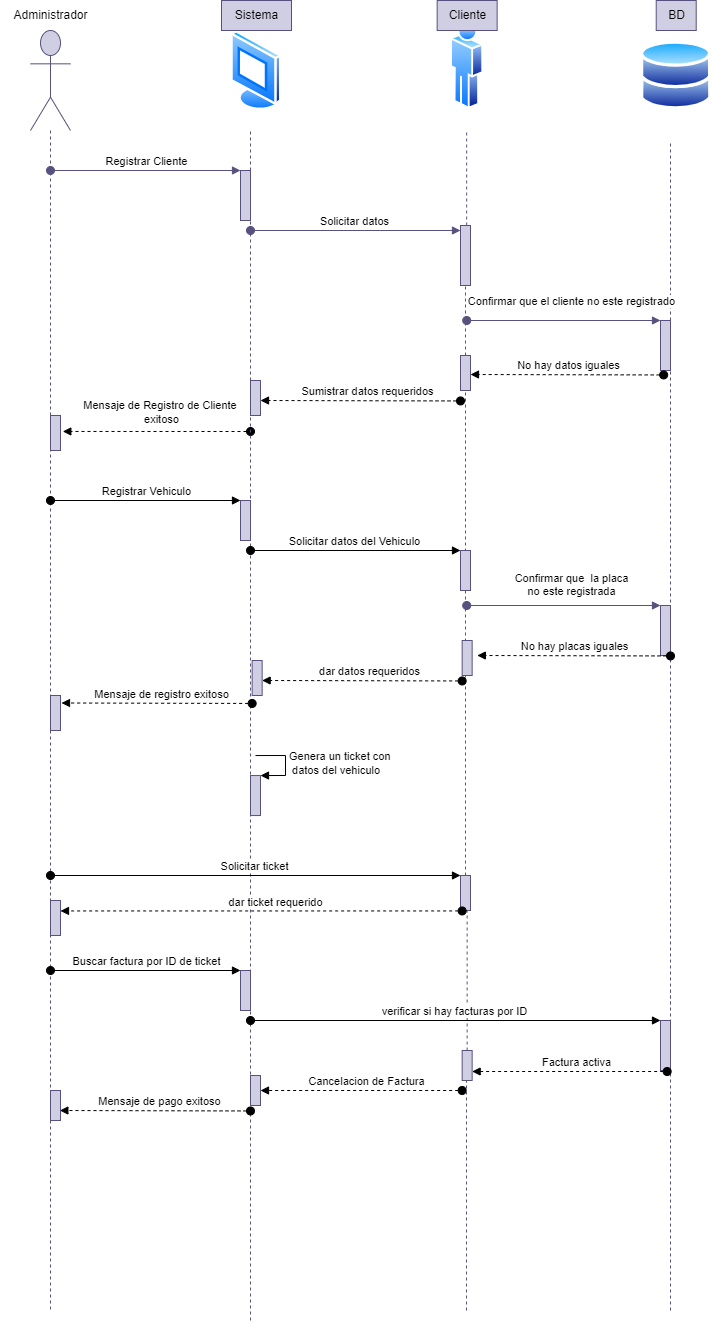

The diagram above was exported from draw.io. Its source (the exported page's mxGraphModel, read from the mxfile embedded in the PNG):
<mxGraphModel dx="2093" dy="1293" grid="1" gridSize="10" guides="1" tooltips="1" connect="1" arrows="1" fold="1" page="1" pageScale="1" pageWidth="1100" pageHeight="850" background="none" math="0" shadow="0">
  <root>
    <mxCell id="0" />
    <mxCell id="1" parent="0" />
    <mxCell id="pSztfMa4kYGggdI7dhnQ-3" value="" style="shape=umlLifeline;participant=umlActor;perimeter=lifelinePerimeter;whiteSpace=wrap;html=1;container=1;collapsible=0;recursiveResize=0;verticalAlign=top;spacingTop=36;outlineConnect=0;size=100;fillColor=#d0cee2;strokeColor=#56517e;" vertex="1" parent="1">
      <mxGeometry x="40" y="100" width="40" height="1280" as="geometry" />
    </mxCell>
    <mxCell id="pSztfMa4kYGggdI7dhnQ-225" value="" style="html=1;points=[];perimeter=orthogonalPerimeter;fillColor=#d0cee2;strokeColor=#56517e;" vertex="1" parent="pSztfMa4kYGggdI7dhnQ-3">
      <mxGeometry x="20" y="385" width="10" height="35" as="geometry" />
    </mxCell>
    <mxCell id="pSztfMa4kYGggdI7dhnQ-245" value="" style="html=1;points=[];perimeter=orthogonalPerimeter;fillColor=#d0cee2;strokeColor=#56517e;" vertex="1" parent="pSztfMa4kYGggdI7dhnQ-3">
      <mxGeometry x="19.99999999999998" y="665" width="10" height="35" as="geometry" />
    </mxCell>
    <mxCell id="pSztfMa4kYGggdI7dhnQ-268" value="" style="html=1;points=[];perimeter=orthogonalPerimeter;fillColor=#d0cee2;strokeColor=#56517e;" vertex="1" parent="pSztfMa4kYGggdI7dhnQ-3">
      <mxGeometry x="20" y="870" width="10" height="35" as="geometry" />
    </mxCell>
    <mxCell id="pSztfMa4kYGggdI7dhnQ-276" value="" style="html=1;points=[];perimeter=orthogonalPerimeter;fillColor=#d0cee2;strokeColor=#56517e;" vertex="1" parent="pSztfMa4kYGggdI7dhnQ-3">
      <mxGeometry x="20" y="1060" width="10" height="30" as="geometry" />
    </mxCell>
    <mxCell id="pSztfMa4kYGggdI7dhnQ-4" value="Administrador" style="text;html=1;align=center;verticalAlign=middle;resizable=0;points=[];autosize=1;strokeColor=none;fillColor=none;" vertex="1" parent="1">
      <mxGeometry x="10" y="70" width="100" height="30" as="geometry" />
    </mxCell>
    <mxCell id="pSztfMa4kYGggdI7dhnQ-7" value="" style="aspect=fixed;perimeter=ellipsePerimeter;html=1;align=center;shadow=0;dashed=0;spacingTop=3;image;image=img/lib/active_directory/user.svg;fillColor=#d0cee2;strokeColor=#56517e;" vertex="1" parent="1">
      <mxGeometry x="460" y="90" width="33.3" height="90" as="geometry" />
    </mxCell>
    <mxCell id="pSztfMa4kYGggdI7dhnQ-8" value="" style="aspect=fixed;perimeter=ellipsePerimeter;html=1;align=center;shadow=0;dashed=0;spacingTop=3;image;image=img/lib/active_directory/databases.svg;fillColor=#d0cee2;strokeColor=#56517e;" vertex="1" parent="1">
      <mxGeometry x="650" y="110" width="71.43" height="70" as="geometry" />
    </mxCell>
    <mxCell id="pSztfMa4kYGggdI7dhnQ-9" value="" style="aspect=fixed;perimeter=ellipsePerimeter;html=1;align=center;shadow=0;dashed=0;spacingTop=3;image;image=img/lib/active_directory/vista_terminal.svg;fillColor=#d0cee2;strokeColor=#56517e;" vertex="1" parent="1">
      <mxGeometry x="240" y="100" width="52" height="80" as="geometry" />
    </mxCell>
    <mxCell id="pSztfMa4kYGggdI7dhnQ-10" value="Sistema" style="text;html=1;align=center;verticalAlign=middle;resizable=0;points=[];autosize=1;strokeColor=#56517e;fillColor=#d0cee2;" vertex="1" parent="1">
      <mxGeometry x="231" y="70" width="70" height="30" as="geometry" />
    </mxCell>
    <mxCell id="pSztfMa4kYGggdI7dhnQ-11" value="Cliente" style="text;html=1;align=center;verticalAlign=middle;resizable=0;points=[];autosize=1;strokeColor=#56517e;fillColor=#d0cee2;" vertex="1" parent="1">
      <mxGeometry x="446.6500000000001" y="70" width="60" height="30" as="geometry" />
    </mxCell>
    <mxCell id="pSztfMa4kYGggdI7dhnQ-12" value="BD" style="text;html=1;align=center;verticalAlign=middle;resizable=0;points=[];autosize=1;strokeColor=#56517e;fillColor=#d0cee2;" vertex="1" parent="1">
      <mxGeometry x="665.71" y="70" width="40" height="30" as="geometry" />
    </mxCell>
    <mxCell id="pSztfMa4kYGggdI7dhnQ-15" value="" style="endArrow=none;dashed=1;html=1;rounded=0;startArrow=none;fillColor=#d0cee2;strokeColor=#56517e;" edge="1" parent="1" source="pSztfMa4kYGggdI7dhnQ-27">
      <mxGeometry width="50" height="50" relative="1" as="geometry">
        <mxPoint x="260" y="698" as="sourcePoint" />
        <mxPoint x="260" y="200" as="targetPoint" />
      </mxGeometry>
    </mxCell>
    <mxCell id="pSztfMa4kYGggdI7dhnQ-16" value="" style="endArrow=none;dashed=1;html=1;rounded=0;fillColor=#d0cee2;strokeColor=#56517e;startArrow=none;" edge="1" parent="1" source="pSztfMa4kYGggdI7dhnQ-209">
      <mxGeometry width="50" height="50" relative="1" as="geometry">
        <mxPoint x="476" y="1380" as="sourcePoint" />
        <mxPoint x="476.1500000000001" y="200" as="targetPoint" />
      </mxGeometry>
    </mxCell>
    <mxCell id="pSztfMa4kYGggdI7dhnQ-17" value="" style="endArrow=none;dashed=1;html=1;rounded=0;startArrow=none;fillColor=#d0cee2;strokeColor=#56517e;" edge="1" parent="1">
      <mxGeometry width="50" height="50" relative="1" as="geometry">
        <mxPoint x="680" y="1074" as="sourcePoint" />
        <mxPoint x="680" y="210" as="targetPoint" />
      </mxGeometry>
    </mxCell>
    <mxCell id="pSztfMa4kYGggdI7dhnQ-28" value="Registrar Cliente" style="html=1;verticalAlign=bottom;startArrow=oval;endArrow=block;startSize=8;rounded=0;fillColor=#d0cee2;strokeColor=#56517e;" edge="1" target="pSztfMa4kYGggdI7dhnQ-27" parent="1">
      <mxGeometry relative="1" as="geometry">
        <mxPoint x="60" y="240" as="sourcePoint" />
      </mxGeometry>
    </mxCell>
    <mxCell id="pSztfMa4kYGggdI7dhnQ-27" value="" style="html=1;points=[];perimeter=orthogonalPerimeter;fillColor=#d0cee2;strokeColor=#56517e;" vertex="1" parent="1">
      <mxGeometry x="250" y="240" width="10" height="50" as="geometry" />
    </mxCell>
    <mxCell id="pSztfMa4kYGggdI7dhnQ-29" value="" style="endArrow=none;dashed=1;html=1;rounded=0;startArrow=none;fillColor=#d0cee2;strokeColor=#56517e;" edge="1" parent="1" target="pSztfMa4kYGggdI7dhnQ-27">
      <mxGeometry width="50" height="50" relative="1" as="geometry">
        <mxPoint x="260" y="450" as="sourcePoint" />
        <mxPoint x="260" y="200" as="targetPoint" />
      </mxGeometry>
    </mxCell>
    <mxCell id="pSztfMa4kYGggdI7dhnQ-37" value="" style="endArrow=none;dashed=1;html=1;rounded=0;fillColor=#d0cee2;strokeColor=#56517e;startArrow=none;" edge="1" parent="1" source="pSztfMa4kYGggdI7dhnQ-223">
      <mxGeometry width="50" height="50" relative="1" as="geometry">
        <mxPoint x="260" y="1380" as="sourcePoint" />
        <mxPoint x="260" y="450" as="targetPoint" />
      </mxGeometry>
    </mxCell>
    <mxCell id="pSztfMa4kYGggdI7dhnQ-59" value="" style="endArrow=none;dashed=1;html=1;rounded=0;fillColor=#d0cee2;strokeColor=#56517e;" edge="1" parent="1">
      <mxGeometry width="50" height="50" relative="1" as="geometry">
        <mxPoint x="680" y="1380" as="sourcePoint" />
        <mxPoint x="680" y="1060" as="targetPoint" />
      </mxGeometry>
    </mxCell>
    <mxCell id="pSztfMa4kYGggdI7dhnQ-210" value="Solicitar datos" style="html=1;verticalAlign=bottom;startArrow=oval;endArrow=block;startSize=8;rounded=0;fillColor=#d0cee2;strokeColor=#56517e;" edge="1" parent="1" target="pSztfMa4kYGggdI7dhnQ-209">
      <mxGeometry relative="1" as="geometry">
        <mxPoint x="260" y="300" as="sourcePoint" />
      </mxGeometry>
    </mxCell>
    <mxCell id="pSztfMa4kYGggdI7dhnQ-209" value="" style="html=1;points=[];perimeter=orthogonalPerimeter;fillColor=#d0cee2;strokeColor=#56517e;" vertex="1" parent="1">
      <mxGeometry x="470" y="295" width="10" height="60" as="geometry" />
    </mxCell>
    <mxCell id="pSztfMa4kYGggdI7dhnQ-211" value="" style="endArrow=none;dashed=1;html=1;rounded=0;fillColor=#d0cee2;strokeColor=#56517e;startArrow=none;" edge="1" parent="1" source="pSztfMa4kYGggdI7dhnQ-220" target="pSztfMa4kYGggdI7dhnQ-209">
      <mxGeometry width="50" height="50" relative="1" as="geometry">
        <mxPoint x="476" y="1380" as="sourcePoint" />
        <mxPoint x="476.1500000000001" y="200.0000000000001" as="targetPoint" />
      </mxGeometry>
    </mxCell>
    <mxCell id="pSztfMa4kYGggdI7dhnQ-212" value="Confirmar que el cliente no este registrado" style="html=1;verticalAlign=bottom;startArrow=oval;endArrow=block;startSize=8;rounded=0;fillColor=#d0cee2;strokeColor=#56517e;" edge="1" parent="1" target="pSztfMa4kYGggdI7dhnQ-213">
      <mxGeometry x="0.0712" y="10" relative="1" as="geometry">
        <mxPoint x="476.21000000000004" y="390" as="sourcePoint" />
        <mxPoint as="offset" />
      </mxGeometry>
    </mxCell>
    <mxCell id="pSztfMa4kYGggdI7dhnQ-213" value="" style="html=1;points=[];perimeter=orthogonalPerimeter;fillColor=#d0cee2;strokeColor=#56517e;" vertex="1" parent="1">
      <mxGeometry x="670" y="390" width="10" height="50" as="geometry" />
    </mxCell>
    <mxCell id="pSztfMa4kYGggdI7dhnQ-215" value="No hay datos iguales" style="html=1;verticalAlign=bottom;startArrow=oval;endArrow=block;startSize=8;rounded=1;dashed=1;exitX=0.317;exitY=1.089;exitDx=0;exitDy=0;exitPerimeter=0;" edge="1" parent="1" source="pSztfMa4kYGggdI7dhnQ-213">
      <mxGeometry relative="1" as="geometry">
        <mxPoint x="620" y="447.07" as="sourcePoint" />
        <mxPoint x="480" y="444" as="targetPoint" />
      </mxGeometry>
    </mxCell>
    <mxCell id="pSztfMa4kYGggdI7dhnQ-216" value="" style="html=1;verticalAlign=bottom;startArrow=oval;endArrow=block;startSize=8;rounded=1;dashed=1;exitX=0.317;exitY=1.089;exitDx=0;exitDy=0;exitPerimeter=0;" edge="1" parent="1">
      <mxGeometry relative="1" as="geometry">
        <mxPoint x="470.0000000000001" y="470.45000000000005" as="sourcePoint" />
        <mxPoint x="270" y="470" as="targetPoint" />
      </mxGeometry>
    </mxCell>
    <mxCell id="pSztfMa4kYGggdI7dhnQ-217" value="Sumistrar datos requeridos" style="edgeLabel;html=1;align=center;verticalAlign=middle;resizable=0;points=[];" vertex="1" connectable="0" parent="pSztfMa4kYGggdI7dhnQ-216">
      <mxGeometry x="-0.0778" y="-2" relative="1" as="geometry">
        <mxPoint x="-3" y="-8" as="offset" />
      </mxGeometry>
    </mxCell>
    <mxCell id="pSztfMa4kYGggdI7dhnQ-218" value="" style="html=1;verticalAlign=bottom;startArrow=oval;endArrow=block;startSize=8;rounded=1;dashed=1;entryX=1.23;entryY=0.456;entryDx=0;entryDy=0;entryPerimeter=0;" edge="1" parent="1" target="pSztfMa4kYGggdI7dhnQ-225">
      <mxGeometry relative="1" as="geometry">
        <mxPoint x="260" y="501" as="sourcePoint" />
        <mxPoint x="80" y="500" as="targetPoint" />
      </mxGeometry>
    </mxCell>
    <mxCell id="pSztfMa4kYGggdI7dhnQ-219" value="&lt;span style=&quot;text-align: left;&quot;&gt;Mensaje de Registro de Cliente&amp;nbsp;&lt;/span&gt;&lt;br style=&quot;text-align: left;&quot;&gt;&lt;div&gt;exitoso&lt;/div&gt;" style="edgeLabel;html=1;align=center;verticalAlign=middle;resizable=0;points=[];" vertex="1" connectable="0" parent="pSztfMa4kYGggdI7dhnQ-218">
      <mxGeometry x="-0.0778" y="-2" relative="1" as="geometry">
        <mxPoint x="-3" y="-18" as="offset" />
      </mxGeometry>
    </mxCell>
    <mxCell id="pSztfMa4kYGggdI7dhnQ-220" value="" style="html=1;points=[];perimeter=orthogonalPerimeter;fillColor=#d0cee2;strokeColor=#56517e;" vertex="1" parent="1">
      <mxGeometry x="470" y="425" width="10" height="35" as="geometry" />
    </mxCell>
    <mxCell id="pSztfMa4kYGggdI7dhnQ-222" value="" style="endArrow=none;dashed=1;html=1;rounded=0;fillColor=#d0cee2;strokeColor=#56517e;startArrow=none;" edge="1" parent="1" source="pSztfMa4kYGggdI7dhnQ-253" target="pSztfMa4kYGggdI7dhnQ-220">
      <mxGeometry width="50" height="50" relative="1" as="geometry">
        <mxPoint x="476" y="1379.9999999999998" as="sourcePoint" />
        <mxPoint x="476" y="355" as="targetPoint" />
      </mxGeometry>
    </mxCell>
    <mxCell id="pSztfMa4kYGggdI7dhnQ-223" value="" style="html=1;points=[];perimeter=orthogonalPerimeter;fillColor=#d0cee2;strokeColor=#56517e;" vertex="1" parent="1">
      <mxGeometry x="260" y="450" width="10" height="35" as="geometry" />
    </mxCell>
    <mxCell id="pSztfMa4kYGggdI7dhnQ-224" value="" style="endArrow=none;dashed=1;html=1;rounded=0;fillColor=#d0cee2;strokeColor=#56517e;startArrow=none;" edge="1" parent="1" target="pSztfMa4kYGggdI7dhnQ-223">
      <mxGeometry width="50" height="50" relative="1" as="geometry">
        <mxPoint x="260" y="1390" as="sourcePoint" />
        <mxPoint x="260" y="450" as="targetPoint" />
        <Array as="points" />
      </mxGeometry>
    </mxCell>
    <mxCell id="pSztfMa4kYGggdI7dhnQ-228" value="" style="html=1;points=[];perimeter=orthogonalPerimeter;fillColor=#d0cee2;strokeColor=#56517e;" vertex="1" parent="1">
      <mxGeometry x="250" y="570" width="10" height="40" as="geometry" />
    </mxCell>
    <mxCell id="pSztfMa4kYGggdI7dhnQ-229" value="Registrar Vehiculo" style="html=1;verticalAlign=bottom;startArrow=oval;endArrow=block;startSize=8;rounded=1;" edge="1" target="pSztfMa4kYGggdI7dhnQ-228" parent="1">
      <mxGeometry relative="1" as="geometry">
        <mxPoint x="60" y="570" as="sourcePoint" />
      </mxGeometry>
    </mxCell>
    <mxCell id="pSztfMa4kYGggdI7dhnQ-230" value="" style="html=1;points=[];perimeter=orthogonalPerimeter;fillColor=#d0cee2;strokeColor=#56517e;" vertex="1" parent="1">
      <mxGeometry x="470" y="620" width="10" height="40" as="geometry" />
    </mxCell>
    <mxCell id="pSztfMa4kYGggdI7dhnQ-231" value="Solicitar datos del Vehiculo" style="html=1;verticalAlign=bottom;startArrow=oval;endArrow=block;startSize=8;rounded=1;" edge="1" target="pSztfMa4kYGggdI7dhnQ-230" parent="1">
      <mxGeometry relative="1" as="geometry">
        <mxPoint x="260" y="620" as="sourcePoint" />
      </mxGeometry>
    </mxCell>
    <mxCell id="pSztfMa4kYGggdI7dhnQ-232" value="Confirmar que&amp;nbsp; la placa&lt;br&gt;no este registrada" style="html=1;verticalAlign=bottom;startArrow=oval;endArrow=block;startSize=8;rounded=0;fillColor=#d0cee2;strokeColor=#56517e;" edge="1" parent="1" target="pSztfMa4kYGggdI7dhnQ-233">
      <mxGeometry x="0.0712" y="5" relative="1" as="geometry">
        <mxPoint x="476.21000000000004" y="675" as="sourcePoint" />
        <mxPoint as="offset" />
      </mxGeometry>
    </mxCell>
    <mxCell id="pSztfMa4kYGggdI7dhnQ-233" value="" style="html=1;points=[];perimeter=orthogonalPerimeter;fillColor=#d0cee2;strokeColor=#56517e;" vertex="1" parent="1">
      <mxGeometry x="670" y="675" width="10" height="50" as="geometry" />
    </mxCell>
    <mxCell id="pSztfMa4kYGggdI7dhnQ-234" value="No hay placas iguales" style="html=1;verticalAlign=bottom;startArrow=oval;endArrow=block;startSize=8;rounded=1;dashed=1;exitX=0.317;exitY=1.089;exitDx=0;exitDy=0;exitPerimeter=0;" edge="1" parent="1">
      <mxGeometry relative="1" as="geometry">
        <mxPoint x="680.0000000000001" y="725.45" as="sourcePoint" />
        <mxPoint x="486.83" y="725.0000000000001" as="targetPoint" />
      </mxGeometry>
    </mxCell>
    <mxCell id="pSztfMa4kYGggdI7dhnQ-235" value="" style="html=1;points=[];perimeter=orthogonalPerimeter;fillColor=#d0cee2;strokeColor=#56517e;" vertex="1" parent="1">
      <mxGeometry x="471.65" y="710" width="10" height="35" as="geometry" />
    </mxCell>
    <mxCell id="pSztfMa4kYGggdI7dhnQ-236" value="" style="html=1;verticalAlign=bottom;startArrow=oval;endArrow=block;startSize=8;rounded=1;dashed=1;exitX=0.317;exitY=1.089;exitDx=0;exitDy=0;exitPerimeter=0;" edge="1" parent="1">
      <mxGeometry relative="1" as="geometry">
        <mxPoint x="471.65" y="750.45" as="sourcePoint" />
        <mxPoint x="271.65" y="750" as="targetPoint" />
      </mxGeometry>
    </mxCell>
    <mxCell id="pSztfMa4kYGggdI7dhnQ-237" value="dar datos requeridos" style="edgeLabel;html=1;align=center;verticalAlign=middle;resizable=0;points=[];" vertex="1" connectable="0" parent="pSztfMa4kYGggdI7dhnQ-236">
      <mxGeometry x="-0.0778" y="-2" relative="1" as="geometry">
        <mxPoint x="-3" y="-8" as="offset" />
      </mxGeometry>
    </mxCell>
    <mxCell id="pSztfMa4kYGggdI7dhnQ-238" value="" style="html=1;points=[];perimeter=orthogonalPerimeter;fillColor=#d0cee2;strokeColor=#56517e;" vertex="1" parent="1">
      <mxGeometry x="261.65" y="730" width="10" height="35" as="geometry" />
    </mxCell>
    <mxCell id="pSztfMa4kYGggdI7dhnQ-243" value="" style="html=1;verticalAlign=bottom;startArrow=oval;endArrow=block;startSize=8;rounded=1;dashed=1;exitX=0.317;exitY=1.089;exitDx=0;exitDy=0;exitPerimeter=0;entryX=1.1;entryY=0.214;entryDx=0;entryDy=0;entryPerimeter=0;" edge="1" parent="1" target="pSztfMa4kYGggdI7dhnQ-245">
      <mxGeometry relative="1" as="geometry">
        <mxPoint x="261.6500000000001" y="772.95" as="sourcePoint" />
        <mxPoint x="80" y="773" as="targetPoint" />
      </mxGeometry>
    </mxCell>
    <mxCell id="pSztfMa4kYGggdI7dhnQ-244" value="Mensaje de registro exitoso" style="edgeLabel;html=1;align=center;verticalAlign=middle;resizable=0;points=[];" vertex="1" connectable="0" parent="pSztfMa4kYGggdI7dhnQ-243">
      <mxGeometry x="-0.0778" y="-2" relative="1" as="geometry">
        <mxPoint x="-3" y="-8" as="offset" />
      </mxGeometry>
    </mxCell>
    <mxCell id="pSztfMa4kYGggdI7dhnQ-246" value="" style="html=1;points=[];perimeter=orthogonalPerimeter;fillColor=#d0cee2;strokeColor=#56517e;" vertex="1" parent="1">
      <mxGeometry x="260" y="845.04" width="10" height="40" as="geometry" />
    </mxCell>
    <mxCell id="pSztfMa4kYGggdI7dhnQ-247" value="Genera un ticket con&lt;br&gt;&amp;nbsp;datos del vehiculo" style="edgeStyle=orthogonalEdgeStyle;html=1;align=left;spacingLeft=2;endArrow=block;rounded=0;entryX=1;entryY=0;" edge="1" target="pSztfMa4kYGggdI7dhnQ-246" parent="1">
      <mxGeometry relative="1" as="geometry">
        <mxPoint x="265" y="825.04" as="sourcePoint" />
        <Array as="points">
          <mxPoint x="295" y="825.04" />
        </Array>
      </mxGeometry>
    </mxCell>
    <mxCell id="pSztfMa4kYGggdI7dhnQ-254" value="Solicitar ticket" style="html=1;verticalAlign=bottom;startArrow=oval;endArrow=block;startSize=8;rounded=1;" edge="1" target="pSztfMa4kYGggdI7dhnQ-253" parent="1">
      <mxGeometry relative="1" as="geometry">
        <mxPoint x="60" y="945" as="sourcePoint" />
      </mxGeometry>
    </mxCell>
    <mxCell id="pSztfMa4kYGggdI7dhnQ-253" value="" style="html=1;points=[];perimeter=orthogonalPerimeter;fillColor=#d0cee2;strokeColor=#56517e;" vertex="1" parent="1">
      <mxGeometry x="470" y="945" width="10" height="35" as="geometry" />
    </mxCell>
    <mxCell id="pSztfMa4kYGggdI7dhnQ-255" value="" style="endArrow=none;dashed=1;html=1;rounded=0;fillColor=#d0cee2;strokeColor=#56517e;startArrow=none;" edge="1" parent="1" source="pSztfMa4kYGggdI7dhnQ-269" target="pSztfMa4kYGggdI7dhnQ-253">
      <mxGeometry width="50" height="50" relative="1" as="geometry">
        <mxPoint x="476" y="1379.9999999999998" as="sourcePoint" />
        <mxPoint x="476" y="460" as="targetPoint" />
      </mxGeometry>
    </mxCell>
    <mxCell id="pSztfMa4kYGggdI7dhnQ-259" value="" style="html=1;verticalAlign=bottom;startArrow=oval;endArrow=block;startSize=8;rounded=1;dashed=1;exitX=0.317;exitY=1.089;exitDx=0;exitDy=0;exitPerimeter=0;" edge="1" parent="1" target="pSztfMa4kYGggdI7dhnQ-268">
      <mxGeometry relative="1" as="geometry">
        <mxPoint x="471.6500000000001" y="980.45" as="sourcePoint" />
        <mxPoint x="90" y="980" as="targetPoint" />
      </mxGeometry>
    </mxCell>
    <mxCell id="pSztfMa4kYGggdI7dhnQ-260" value="dar ticket requerido" style="edgeLabel;html=1;align=center;verticalAlign=middle;resizable=0;points=[];" vertex="1" connectable="0" parent="pSztfMa4kYGggdI7dhnQ-259">
      <mxGeometry x="-0.0778" y="-2" relative="1" as="geometry">
        <mxPoint x="-3" y="-8" as="offset" />
      </mxGeometry>
    </mxCell>
    <mxCell id="pSztfMa4kYGggdI7dhnQ-262" value="Buscar factura por ID de ticket" style="html=1;verticalAlign=bottom;startArrow=oval;endArrow=block;startSize=8;rounded=1;" edge="1" target="pSztfMa4kYGggdI7dhnQ-261" parent="1">
      <mxGeometry relative="1" as="geometry">
        <mxPoint x="60" y="1040" as="sourcePoint" />
      </mxGeometry>
    </mxCell>
    <mxCell id="pSztfMa4kYGggdI7dhnQ-261" value="" style="html=1;points=[];perimeter=orthogonalPerimeter;fillColor=#d0cee2;strokeColor=#56517e;" vertex="1" parent="1">
      <mxGeometry x="250" y="1040" width="10" height="40" as="geometry" />
    </mxCell>
    <mxCell id="pSztfMa4kYGggdI7dhnQ-264" value="" style="html=1;points=[];perimeter=orthogonalPerimeter;fillColor=#d0cee2;strokeColor=#56517e;" vertex="1" parent="1">
      <mxGeometry x="670" y="1090" width="10" height="50" as="geometry" />
    </mxCell>
    <mxCell id="pSztfMa4kYGggdI7dhnQ-265" value="verificar si hay facturas por ID" style="html=1;verticalAlign=bottom;startArrow=oval;endArrow=block;startSize=8;rounded=1;" edge="1" target="pSztfMa4kYGggdI7dhnQ-264" parent="1">
      <mxGeometry relative="1" as="geometry">
        <mxPoint x="260" y="1090" as="sourcePoint" />
      </mxGeometry>
    </mxCell>
    <mxCell id="pSztfMa4kYGggdI7dhnQ-266" value="" style="html=1;verticalAlign=bottom;startArrow=oval;endArrow=block;startSize=8;rounded=1;dashed=1;" edge="1" parent="1" target="pSztfMa4kYGggdI7dhnQ-269">
      <mxGeometry relative="1" as="geometry">
        <mxPoint x="676.65" y="1141" as="sourcePoint" />
        <mxPoint x="500" y="1140" as="targetPoint" />
      </mxGeometry>
    </mxCell>
    <mxCell id="pSztfMa4kYGggdI7dhnQ-267" value="Factura activa" style="edgeLabel;html=1;align=center;verticalAlign=middle;resizable=0;points=[];" vertex="1" connectable="0" parent="pSztfMa4kYGggdI7dhnQ-266">
      <mxGeometry x="-0.0778" y="-2" relative="1" as="geometry">
        <mxPoint x="-3" y="-8" as="offset" />
      </mxGeometry>
    </mxCell>
    <mxCell id="pSztfMa4kYGggdI7dhnQ-270" value="" style="html=1;verticalAlign=bottom;startArrow=oval;endArrow=block;startSize=8;rounded=1;dashed=1;" edge="1" parent="1" target="pSztfMa4kYGggdI7dhnQ-273">
      <mxGeometry relative="1" as="geometry">
        <mxPoint x="471.6500000000001" y="1160" as="sourcePoint" />
        <mxPoint x="285" y="1160" as="targetPoint" />
      </mxGeometry>
    </mxCell>
    <mxCell id="pSztfMa4kYGggdI7dhnQ-271" value="Cancelacion de Factura" style="edgeLabel;html=1;align=center;verticalAlign=middle;resizable=0;points=[];" vertex="1" connectable="0" parent="pSztfMa4kYGggdI7dhnQ-270">
      <mxGeometry x="-0.0778" y="-2" relative="1" as="geometry">
        <mxPoint x="-3" y="-8" as="offset" />
      </mxGeometry>
    </mxCell>
    <mxCell id="pSztfMa4kYGggdI7dhnQ-269" value="" style="html=1;points=[];perimeter=orthogonalPerimeter;fillColor=#d0cee2;strokeColor=#56517e;" vertex="1" parent="1">
      <mxGeometry x="471.65" y="1120" width="10" height="30" as="geometry" />
    </mxCell>
    <mxCell id="pSztfMa4kYGggdI7dhnQ-272" value="" style="endArrow=none;dashed=1;html=1;rounded=0;fillColor=#d0cee2;strokeColor=#56517e;" edge="1" parent="1" target="pSztfMa4kYGggdI7dhnQ-269">
      <mxGeometry width="50" height="50" relative="1" as="geometry">
        <mxPoint x="476" y="1379.9999999999998" as="sourcePoint" />
        <mxPoint x="476" y="980" as="targetPoint" />
      </mxGeometry>
    </mxCell>
    <mxCell id="pSztfMa4kYGggdI7dhnQ-273" value="" style="html=1;points=[];perimeter=orthogonalPerimeter;fillColor=#d0cee2;strokeColor=#56517e;" vertex="1" parent="1">
      <mxGeometry x="260" y="1145" width="10" height="30" as="geometry" />
    </mxCell>
    <mxCell id="pSztfMa4kYGggdI7dhnQ-274" value="" style="html=1;verticalAlign=bottom;startArrow=oval;endArrow=block;startSize=8;rounded=1;dashed=1;exitX=0.317;exitY=1.089;exitDx=0;exitDy=0;exitPerimeter=0;entryX=1.1;entryY=0.214;entryDx=0;entryDy=0;entryPerimeter=0;" edge="1" parent="1">
      <mxGeometry relative="1" as="geometry">
        <mxPoint x="260.0000000000001" y="1180.46" as="sourcePoint" />
        <mxPoint x="69.35" y="1180" as="targetPoint" />
      </mxGeometry>
    </mxCell>
    <mxCell id="pSztfMa4kYGggdI7dhnQ-275" value="Mensaje de pago exitoso" style="edgeLabel;html=1;align=center;verticalAlign=middle;resizable=0;points=[];" vertex="1" connectable="0" parent="pSztfMa4kYGggdI7dhnQ-274">
      <mxGeometry x="-0.0778" y="-2" relative="1" as="geometry">
        <mxPoint x="-3" y="-8" as="offset" />
      </mxGeometry>
    </mxCell>
  </root>
</mxGraphModel>